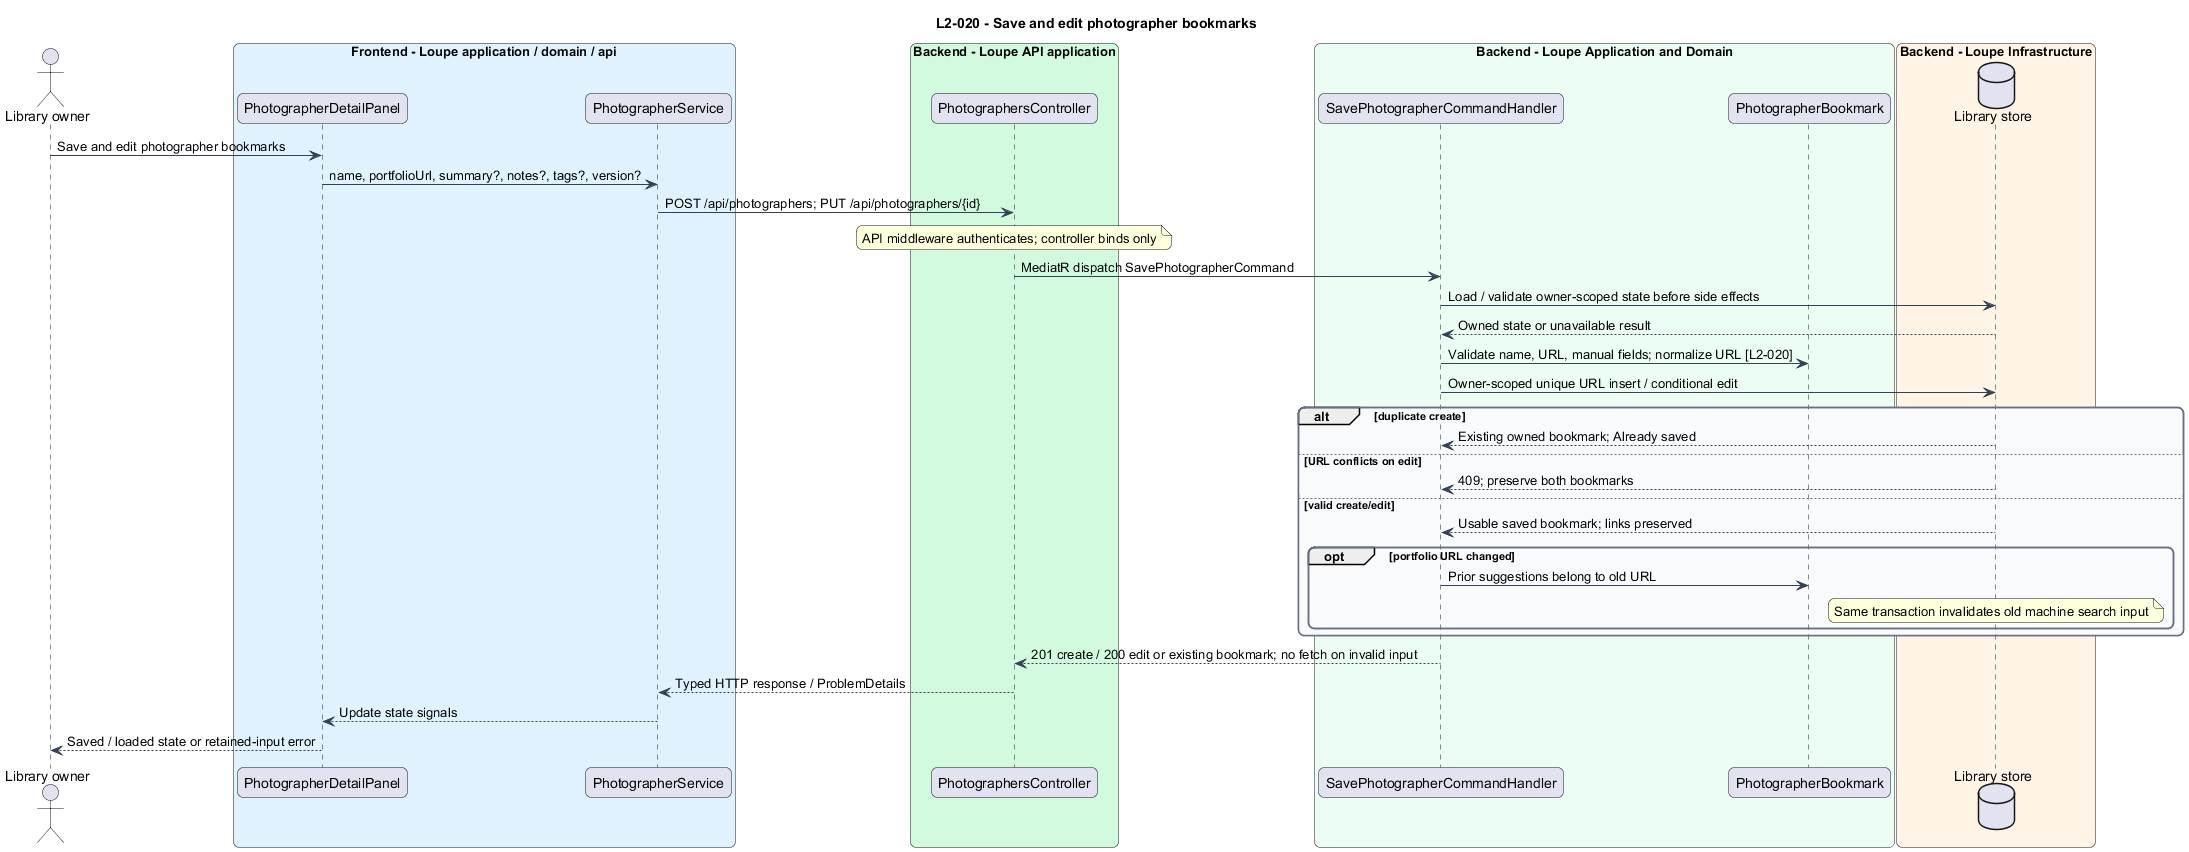

The diagram above was rendered by PlantUML. Its source (embedded in the PNG):
@startuml
title L2-020 - Save and edit photographer bookmarks
skinparam backgroundColor #FFFFFF
skinparam shadowing false
skinparam roundcorner 12
skinparam defaultFontName Arial
skinparam ArrowColor #344054
skinparam rectangle {
  BorderColor #344054
  FontColor #101828
}
skinparam package {
  BorderColor #667085
  FontColor #101828
  BackgroundColor #F9FAFB
}

actor "Library owner" as actor
box "Frontend - Loupe application / domain / api" #E0F2FE
participant "PhotographerDetailPanel" as page
participant "PhotographerService" as client
end box
box "Backend - Loupe API application" #D1FADF
participant "PhotographersController" as controller
end box
box "Backend - Loupe Application and Domain" #ECFDF3
participant "SavePhotographerCommandHandler" as handler
participant "PhotographerBookmark" as entity
end box
box "Backend - Loupe Infrastructure" #FFF4E5
database "Library store" as db
end box
actor -> page : Save and edit photographer bookmarks
page -> client : name, portfolioUrl, summary?, notes?, tags?, version?
client -> controller : POST /api/photographers; PUT /api/photographers/{id}
note over controller : API middleware authenticates; controller binds only
controller -> handler : MediatR dispatch SavePhotographerCommand
handler -> db : Load / validate owner-scoped state before side effects
db --> handler : Owned state or unavailable result
handler -> entity : Validate name, URL, manual fields; normalize URL [L2-020]
handler -> db : Owner-scoped unique URL insert / conditional edit
alt duplicate create
db --> handler : Existing owned bookmark; Already saved
else URL conflicts on edit
db --> handler : 409; preserve both bookmarks
else valid create/edit
db --> handler : Usable saved bookmark; links preserved
opt portfolio URL changed
handler -> entity : Prior suggestions belong to old URL
note over db : Same transaction invalidates old machine search input
end
end
handler --> controller : 201 create / 200 edit or existing bookmark; no fetch on invalid input
controller --> client : Typed HTTP response / ProblemDetails
client --> page : Update state signals
page --> actor : Saved / loaded state or retained-input error
@enduml